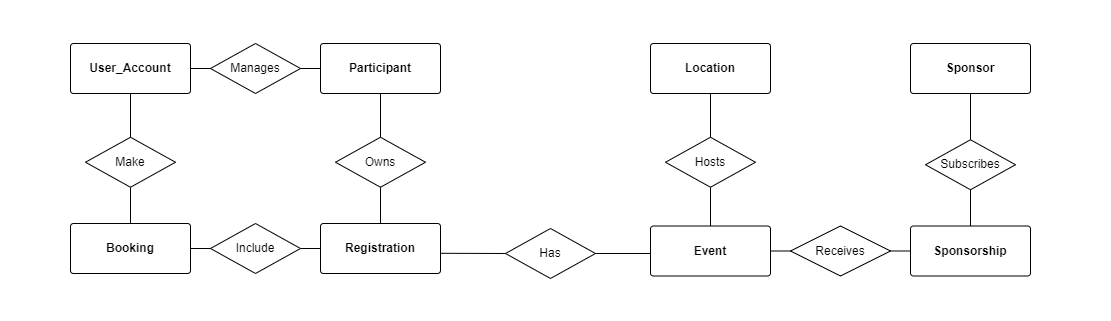

The diagram above was exported from draw.io. Its source (the exported page's mxGraphModel, read from the mxfile embedded in the PNG):
<mxGraphModel dx="2353" dy="1215" grid="1" gridSize="10" guides="1" tooltips="1" connect="1" arrows="1" fold="1" page="1" pageScale="1" pageWidth="1400" pageHeight="850" math="0" shadow="0">
  <root>
    <mxCell id="0" />
    <mxCell id="1" parent="0" />
    <mxCell id="rh3vQhd61ijcpzcbLKnl-68" edge="1" parent="1" style="endArrow=none;html=1;entryX=1;entryY=0.5;entryDx=0;entryDy=0;" target="rh3vQhd61ijcpzcbLKnl-119">
      <mxGeometry relative="1" as="geometry">
        <mxPoint x="804" y="518" as="sourcePoint" />
      </mxGeometry>
    </mxCell>
    <mxCell id="rh3vQhd61ijcpzcbLKnl-91" parent="1" style="rounded=1;arcSize=6;whiteSpace=wrap;html=1;align=center;fontStyle=1" value="User_Account" vertex="1">
      <mxGeometry height="50" width="120" x="220" y="308" as="geometry" />
    </mxCell>
    <mxCell id="rh3vQhd61ijcpzcbLKnl-92" parent="1" style="rounded=1;arcSize=6;whiteSpace=wrap;html=1;align=center;fontStyle=1" value="Booking" vertex="1">
      <mxGeometry height="50" width="120" x="220" y="488" as="geometry" />
    </mxCell>
    <mxCell id="rh3vQhd61ijcpzcbLKnl-93" parent="1" style="rounded=1;arcSize=6;whiteSpace=wrap;html=1;align=center;fontStyle=1" value="Participant" vertex="1">
      <mxGeometry height="50" width="120" x="470" y="308" as="geometry" />
    </mxCell>
    <mxCell id="rh3vQhd61ijcpzcbLKnl-94" parent="1" style="rounded=1;arcSize=6;whiteSpace=wrap;html=1;align=center;fontStyle=1" value="Registration" vertex="1">
      <mxGeometry height="50" width="120" x="470" y="488" as="geometry" />
    </mxCell>
    <mxCell id="rh3vQhd61ijcpzcbLKnl-95" parent="1" style="rounded=1;arcSize=6;whiteSpace=wrap;html=1;align=center;fontStyle=1" value="Location" vertex="1">
      <mxGeometry height="50" width="120" x="800" y="308" as="geometry" />
    </mxCell>
    <mxCell id="rh3vQhd61ijcpzcbLKnl-96" parent="1" style="rounded=1;arcSize=6;whiteSpace=wrap;html=1;align=center;fontStyle=1" value="Event" vertex="1">
      <mxGeometry height="50" width="120" x="800" y="490.5" as="geometry" />
    </mxCell>
    <mxCell id="rh3vQhd61ijcpzcbLKnl-97" parent="1" style="rounded=1;arcSize=6;whiteSpace=wrap;html=1;align=center;fontStyle=1" value="Sponsorship" vertex="1">
      <mxGeometry height="50" width="120" x="1060" y="490.5" as="geometry" />
    </mxCell>
    <mxCell id="rh3vQhd61ijcpzcbLKnl-98" parent="1" style="rounded=1;arcSize=6;whiteSpace=wrap;html=1;align=center;fontStyle=1" value="Sponsor" vertex="1">
      <mxGeometry height="50" width="120" x="1060" y="308" as="geometry" />
    </mxCell>
    <mxCell id="rh3vQhd61ijcpzcbLKnl-99" parent="1" style="shape=rhombus;perimeter=rhombusPerimeter;whiteSpace=wrap;html=1;align=center;" value="Make" vertex="1">
      <mxGeometry height="50" width="90" x="235" y="401.75" as="geometry" />
    </mxCell>
    <mxCell id="rh3vQhd61ijcpzcbLKnl-100" edge="1" parent="1" source="rh3vQhd61ijcpzcbLKnl-91" style="endArrow=none;html=1;entryX=0.5;entryY=0;exitX=0.5;exitY=1;" target="rh3vQhd61ijcpzcbLKnl-99">
      <mxGeometry relative="1" as="geometry" />
    </mxCell>
    <mxCell id="rh3vQhd61ijcpzcbLKnl-101" edge="1" parent="1" source="rh3vQhd61ijcpzcbLKnl-99" style="endArrow=none;html=1;entryX=0.5;entryY=0;exitX=0.5;exitY=1;" target="rh3vQhd61ijcpzcbLKnl-92">
      <mxGeometry relative="1" as="geometry" />
    </mxCell>
    <mxCell id="rh3vQhd61ijcpzcbLKnl-104" parent="1" style="shape=rhombus;perimeter=rhombusPerimeter;whiteSpace=wrap;html=1;align=center;" value="Manages" vertex="1">
      <mxGeometry height="50" width="90" x="360" y="308" as="geometry" />
    </mxCell>
    <mxCell id="rh3vQhd61ijcpzcbLKnl-105" edge="1" parent="1" source="rh3vQhd61ijcpzcbLKnl-91" style="endArrow=none;html=1;entryX=0;entryY=0.5;exitX=1;exitY=0.5;" target="rh3vQhd61ijcpzcbLKnl-104">
      <mxGeometry relative="1" as="geometry" />
    </mxCell>
    <mxCell id="rh3vQhd61ijcpzcbLKnl-106" edge="1" parent="1" source="rh3vQhd61ijcpzcbLKnl-104" style="endArrow=none;html=1;entryX=0;entryY=0.5;exitX=1;exitY=0.5;" target="rh3vQhd61ijcpzcbLKnl-93">
      <mxGeometry relative="1" as="geometry" />
    </mxCell>
    <mxCell id="rh3vQhd61ijcpzcbLKnl-109" parent="1" style="shape=rhombus;perimeter=rhombusPerimeter;whiteSpace=wrap;html=1;align=center;" value="Include" vertex="1">
      <mxGeometry height="50" width="90" x="360" y="488" as="geometry" />
    </mxCell>
    <mxCell id="rh3vQhd61ijcpzcbLKnl-110" edge="1" parent="1" source="rh3vQhd61ijcpzcbLKnl-92" style="endArrow=none;html=1;entryX=0;entryY=0.5;exitX=1;exitY=0.5;" target="rh3vQhd61ijcpzcbLKnl-109">
      <mxGeometry relative="1" as="geometry" />
    </mxCell>
    <mxCell id="rh3vQhd61ijcpzcbLKnl-111" edge="1" parent="1" source="rh3vQhd61ijcpzcbLKnl-109" style="endArrow=none;html=1;entryX=0;entryY=0.5;exitX=1;exitY=0.5;" target="rh3vQhd61ijcpzcbLKnl-94">
      <mxGeometry relative="1" as="geometry" />
    </mxCell>
    <mxCell id="rh3vQhd61ijcpzcbLKnl-114" parent="1" style="shape=rhombus;perimeter=rhombusPerimeter;whiteSpace=wrap;html=1;align=center;" value="Owns" vertex="1">
      <mxGeometry height="50" width="90" x="485" y="401.75" as="geometry" />
    </mxCell>
    <mxCell id="rh3vQhd61ijcpzcbLKnl-115" edge="1" parent="1" source="rh3vQhd61ijcpzcbLKnl-93" style="endArrow=none;html=1;entryX=0.5;entryY=0;exitX=0.5;exitY=1;" target="rh3vQhd61ijcpzcbLKnl-114">
      <mxGeometry relative="1" as="geometry" />
    </mxCell>
    <mxCell id="rh3vQhd61ijcpzcbLKnl-116" edge="1" parent="1" source="rh3vQhd61ijcpzcbLKnl-114" style="endArrow=none;html=1;entryX=0.5;entryY=0;exitX=0.5;exitY=1;" target="rh3vQhd61ijcpzcbLKnl-94">
      <mxGeometry relative="1" as="geometry" />
    </mxCell>
    <mxCell id="rh3vQhd61ijcpzcbLKnl-119" parent="1" style="shape=rhombus;perimeter=rhombusPerimeter;whiteSpace=wrap;html=1;align=center;" value="Has" vertex="1">
      <mxGeometry height="50" width="90" x="655" y="493" as="geometry" />
    </mxCell>
    <mxCell id="rh3vQhd61ijcpzcbLKnl-120" edge="1" parent="1" source="rh3vQhd61ijcpzcbLKnl-119" style="endArrow=none;html=1;entryX=0.998;entryY=0.596;exitX=0;exitY=0.5;entryDx=0;entryDy=0;entryPerimeter=0;exitDx=0;exitDy=0;" target="rh3vQhd61ijcpzcbLKnl-94">
      <mxGeometry relative="1" as="geometry" />
    </mxCell>
    <mxCell id="rh3vQhd61ijcpzcbLKnl-123" parent="1" style="shape=rhombus;perimeter=rhombusPerimeter;whiteSpace=wrap;html=1;align=center;" value="Hosts" vertex="1">
      <mxGeometry height="50" width="90" x="815" y="401.75" as="geometry" />
    </mxCell>
    <mxCell id="rh3vQhd61ijcpzcbLKnl-124" edge="1" parent="1" source="rh3vQhd61ijcpzcbLKnl-95" style="endArrow=none;html=1;entryX=0.5;entryY=0;exitX=0.5;exitY=1;" target="rh3vQhd61ijcpzcbLKnl-123">
      <mxGeometry relative="1" as="geometry" />
    </mxCell>
    <mxCell id="rh3vQhd61ijcpzcbLKnl-125" edge="1" parent="1" source="rh3vQhd61ijcpzcbLKnl-123" style="endArrow=none;html=1;entryX=0.5;entryY=0;exitX=0.5;exitY=1;" target="rh3vQhd61ijcpzcbLKnl-96">
      <mxGeometry relative="1" as="geometry" />
    </mxCell>
    <mxCell id="rh3vQhd61ijcpzcbLKnl-128" parent="1" style="shape=rhombus;perimeter=rhombusPerimeter;whiteSpace=wrap;html=1;align=center;" value="Receives" vertex="1">
      <mxGeometry height="50" width="100" x="940" y="490.5" as="geometry" />
    </mxCell>
    <mxCell id="rh3vQhd61ijcpzcbLKnl-129" edge="1" parent="1" source="rh3vQhd61ijcpzcbLKnl-96" style="endArrow=none;html=1;entryX=0;entryY=0.5;exitX=1;exitY=0.5;" target="rh3vQhd61ijcpzcbLKnl-128">
      <mxGeometry relative="1" as="geometry" />
    </mxCell>
    <mxCell id="rh3vQhd61ijcpzcbLKnl-130" edge="1" parent="1" source="rh3vQhd61ijcpzcbLKnl-128" style="endArrow=none;html=1;entryX=0;entryY=0.5;exitX=1;exitY=0.5;exitDx=0;exitDy=0;" target="rh3vQhd61ijcpzcbLKnl-97">
      <mxGeometry relative="1" as="geometry">
        <mxPoint x="1040" y="516" as="sourcePoint" />
      </mxGeometry>
    </mxCell>
    <mxCell id="rh3vQhd61ijcpzcbLKnl-133" parent="1" style="shape=rhombus;perimeter=rhombusPerimeter;whiteSpace=wrap;html=1;align=center;" value="Subscribes" vertex="1">
      <mxGeometry height="50" width="90" x="1075" y="404.25" as="geometry" />
    </mxCell>
    <mxCell id="rh3vQhd61ijcpzcbLKnl-134" edge="1" parent="1" source="rh3vQhd61ijcpzcbLKnl-98" style="endArrow=none;html=1;entryX=0.5;entryY=0;exitX=0.5;exitY=1;" target="rh3vQhd61ijcpzcbLKnl-133">
      <mxGeometry relative="1" as="geometry" />
    </mxCell>
    <mxCell id="rh3vQhd61ijcpzcbLKnl-135" edge="1" parent="1" source="rh3vQhd61ijcpzcbLKnl-133" style="endArrow=none;html=1;entryX=0.5;entryY=0;exitX=0.5;exitY=1;" target="rh3vQhd61ijcpzcbLKnl-97">
      <mxGeometry relative="1" as="geometry" />
    </mxCell>
    <mxCell id="rh3vQhd61ijcpzcbLKnl-184" parent="1" style="rounded=0;whiteSpace=wrap;html=1;fillColor=none;strokeColor=#FFFFFF;" value="" vertex="1">
      <mxGeometry height="320" width="1110" x="150" y="265" as="geometry" />
    </mxCell>
  </root>
</mxGraphModel>